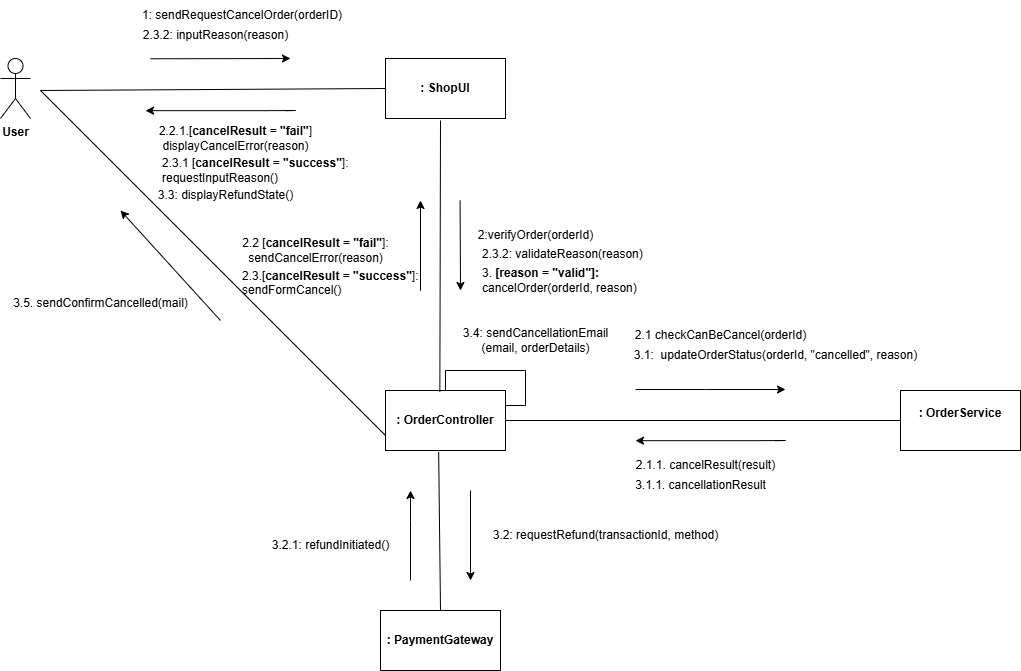

The diagram above was exported from draw.io. Its source (the exported page's mxGraphModel, read from the mxfile embedded in the PNG):
<mxGraphModel dx="1006" dy="519" grid="1" gridSize="10" guides="1" tooltips="1" connect="1" arrows="1" fold="1" page="1" pageScale="1" pageWidth="850" pageHeight="1100" math="0" shadow="0">
  <root>
    <mxCell id="0" />
    <mxCell id="1" parent="0" />
    <mxCell id="HfENYG_coxyejBx5tCMK-1" value="&lt;b&gt;User&lt;/b&gt;&lt;div&gt;&lt;br&gt;&lt;/div&gt;" style="shape=umlActor;verticalLabelPosition=bottom;verticalAlign=top;html=1;outlineConnect=0;" parent="1" vertex="1">
      <mxGeometry x="40" y="88" width="30" height="60" as="geometry" />
    </mxCell>
    <mxCell id="HfENYG_coxyejBx5tCMK-2" value="&lt;b&gt;: ShopUI&lt;/b&gt;" style="rounded=0;whiteSpace=wrap;html=1;" parent="1" vertex="1">
      <mxGeometry x="425" y="88" width="120" height="60" as="geometry" />
    </mxCell>
    <mxCell id="HfENYG_coxyejBx5tCMK-3" value="&lt;b&gt;: OrderController&lt;/b&gt;" style="rounded=0;whiteSpace=wrap;html=1;" parent="1" vertex="1">
      <mxGeometry x="425" y="420" width="120" height="60" as="geometry" />
    </mxCell>
    <mxCell id="HfENYG_coxyejBx5tCMK-5" value="&lt;b&gt;: OrderService&lt;/b&gt;&lt;div&gt;&lt;br&gt;&lt;/div&gt;" style="whiteSpace=wrap;html=1;" parent="1" vertex="1">
      <mxGeometry x="940" y="420" width="120" height="60" as="geometry" />
    </mxCell>
    <mxCell id="HfENYG_coxyejBx5tCMK-7" value="&lt;b&gt;: PaymentGateway&lt;/b&gt;" style="rounded=0;whiteSpace=wrap;html=1;" parent="1" vertex="1">
      <mxGeometry x="420" y="640" width="120" height="60" as="geometry" />
    </mxCell>
    <mxCell id="HfENYG_coxyejBx5tCMK-8" value="1: sendRequestCancelOrder(orderID)" style="text;html=1;align=left;verticalAlign=middle;whiteSpace=wrap;rounded=0;" parent="1" vertex="1">
      <mxGeometry x="180" y="30" width="210" height="30" as="geometry" />
    </mxCell>
    <mxCell id="HfENYG_coxyejBx5tCMK-9" value="2:verifyOrder(orderId)" style="text;html=1;align=center;verticalAlign=middle;resizable=0;points=[];autosize=1;strokeColor=none;fillColor=none;" parent="1" vertex="1">
      <mxGeometry x="505" y="250" width="140" height="30" as="geometry" />
    </mxCell>
    <mxCell id="HfENYG_coxyejBx5tCMK-10" value="3.4: sendCancellationEmail&lt;div&gt;(email, orderDetails)&lt;/div&gt;" style="text;html=1;align=center;verticalAlign=middle;resizable=0;points=[];autosize=1;strokeColor=none;fillColor=none;" parent="1" vertex="1">
      <mxGeometry x="490" y="350" width="170" height="40" as="geometry" />
    </mxCell>
    <mxCell id="HfENYG_coxyejBx5tCMK-11" value="" style="endArrow=none;html=1;rounded=0;entryX=0;entryY=0.5;entryDx=0;entryDy=0;" parent="1" target="HfENYG_coxyejBx5tCMK-2" edge="1">
      <mxGeometry width="50" height="50" relative="1" as="geometry">
        <mxPoint x="80" y="120" as="sourcePoint" />
        <mxPoint x="410" y="150" as="targetPoint" />
      </mxGeometry>
    </mxCell>
    <mxCell id="HfENYG_coxyejBx5tCMK-12" value="" style="endArrow=classic;html=1;rounded=0;" parent="1" edge="1">
      <mxGeometry width="50" height="50" relative="1" as="geometry">
        <mxPoint x="190" y="88.29" as="sourcePoint" />
        <mxPoint x="330" y="88" as="targetPoint" />
      </mxGeometry>
    </mxCell>
    <mxCell id="HfENYG_coxyejBx5tCMK-14" value="" style="endArrow=none;html=1;rounded=0;entryX=0.453;entryY=0.026;entryDx=0;entryDy=0;entryPerimeter=0;" parent="1" target="HfENYG_coxyejBx5tCMK-3" edge="1">
      <mxGeometry width="50" height="50" relative="1" as="geometry">
        <mxPoint x="480" y="150" as="sourcePoint" />
        <mxPoint x="480" y="320" as="targetPoint" />
        <Array as="points">
          <mxPoint x="480" y="150" />
        </Array>
      </mxGeometry>
    </mxCell>
    <mxCell id="HfENYG_coxyejBx5tCMK-15" value="" style="endArrow=classic;html=1;rounded=0;" parent="1" edge="1">
      <mxGeometry width="50" height="50" relative="1" as="geometry">
        <mxPoint x="510" y="520" as="sourcePoint" />
        <mxPoint x="510" y="610" as="targetPoint" />
      </mxGeometry>
    </mxCell>
    <mxCell id="HfENYG_coxyejBx5tCMK-16" value="" style="endArrow=classic;html=1;rounded=0;" parent="1" edge="1">
      <mxGeometry width="50" height="50" relative="1" as="geometry">
        <mxPoint x="499.5799999999999" y="230" as="sourcePoint" />
        <mxPoint x="500" y="320" as="targetPoint" />
      </mxGeometry>
    </mxCell>
    <mxCell id="HfENYG_coxyejBx5tCMK-17" value="" style="endArrow=none;html=1;rounded=0;entryX=1;entryY=0.5;entryDx=0;entryDy=0;exitX=0;exitY=0.5;exitDx=0;exitDy=0;" parent="1" source="HfENYG_coxyejBx5tCMK-5" target="HfENYG_coxyejBx5tCMK-3" edge="1">
      <mxGeometry width="50" height="50" relative="1" as="geometry">
        <mxPoint x="360" y="270" as="sourcePoint" />
        <mxPoint x="410" y="220" as="targetPoint" />
      </mxGeometry>
    </mxCell>
    <mxCell id="HfENYG_coxyejBx5tCMK-18" value="2.1 checkCanBeCancel(orderId)" style="text;html=1;align=center;verticalAlign=middle;resizable=0;points=[];autosize=1;strokeColor=none;fillColor=none;" parent="1" vertex="1">
      <mxGeometry x="665" y="350" width="190" height="30" as="geometry" />
    </mxCell>
    <mxCell id="HfENYG_coxyejBx5tCMK-19" value="" style="endArrow=classic;html=1;rounded=0;" parent="1" edge="1">
      <mxGeometry width="50" height="50" relative="1" as="geometry">
        <mxPoint x="450" y="610" as="sourcePoint" />
        <mxPoint x="450" y="520" as="targetPoint" />
        <Array as="points">
          <mxPoint x="450" y="550" />
        </Array>
      </mxGeometry>
    </mxCell>
    <mxCell id="HfENYG_coxyejBx5tCMK-20" value="" style="endArrow=classic;html=1;rounded=0;" parent="1" edge="1">
      <mxGeometry width="50" height="50" relative="1" as="geometry">
        <mxPoint x="460" y="300" as="sourcePoint" />
        <mxPoint x="460" y="230" as="targetPoint" />
        <Array as="points">
          <mxPoint x="460" y="320" />
        </Array>
      </mxGeometry>
    </mxCell>
    <mxCell id="HfENYG_coxyejBx5tCMK-21" value="2.1.1. cancelResult(result)" style="text;html=1;align=center;verticalAlign=middle;resizable=0;points=[];autosize=1;strokeColor=none;fillColor=none;" parent="1" vertex="1">
      <mxGeometry x="665" y="480" width="160" height="30" as="geometry" />
    </mxCell>
    <mxCell id="HfENYG_coxyejBx5tCMK-26" value="2.3.2: inputReason(reason)" style="text;html=1;align=center;verticalAlign=middle;resizable=0;points=[];autosize=1;strokeColor=none;fillColor=none;" parent="1" vertex="1">
      <mxGeometry x="170" y="50" width="170" height="30" as="geometry" />
    </mxCell>
    <mxCell id="HfENYG_coxyejBx5tCMK-27" value="3. &lt;b&gt;[reason = &quot;valid&quot;]:&lt;/b&gt;&lt;div&gt;cancelOrder(orderId, reason)&lt;/div&gt;" style="text;html=1;align=left;verticalAlign=middle;resizable=0;points=[];autosize=1;strokeColor=none;fillColor=none;" parent="1" vertex="1">
      <mxGeometry x="520" y="290" width="180" height="40" as="geometry" />
    </mxCell>
    <mxCell id="HfENYG_coxyejBx5tCMK-28" value="3.1.1.&amp;nbsp;cancellationResult" style="text;html=1;align=center;verticalAlign=middle;resizable=0;points=[];autosize=1;strokeColor=none;fillColor=none;" parent="1" vertex="1">
      <mxGeometry x="665" y="500" width="150" height="30" as="geometry" />
    </mxCell>
    <mxCell id="HfENYG_coxyejBx5tCMK-29" value="3.1:&amp;nbsp; updateOrderStatus(orderId, &quot;cancelled&quot;, reason)" style="text;html=1;align=center;verticalAlign=middle;resizable=0;points=[];autosize=1;strokeColor=none;fillColor=none;" parent="1" vertex="1">
      <mxGeometry x="660" y="370" width="310" height="30" as="geometry" />
    </mxCell>
    <mxCell id="HfENYG_coxyejBx5tCMK-31" value="3.2: requestRefund(transactionId, method)" style="text;html=1;align=center;verticalAlign=middle;resizable=0;points=[];autosize=1;strokeColor=none;fillColor=none;" parent="1" vertex="1">
      <mxGeometry x="520" y="550" width="250" height="30" as="geometry" />
    </mxCell>
    <mxCell id="HfENYG_coxyejBx5tCMK-32" value="3.2.1: refundInitiated()" style="text;html=1;align=center;verticalAlign=middle;resizable=0;points=[];autosize=1;strokeColor=none;fillColor=none;" parent="1" vertex="1">
      <mxGeometry x="300" y="560" width="140" height="30" as="geometry" />
    </mxCell>
    <mxCell id="HfENYG_coxyejBx5tCMK-34" value="" style="endArrow=classic;html=1;rounded=0;" parent="1" edge="1">
      <mxGeometry width="50" height="50" relative="1" as="geometry">
        <mxPoint x="675" y="419" as="sourcePoint" />
        <mxPoint x="825" y="419" as="targetPoint" />
        <Array as="points">
          <mxPoint x="745" y="419" />
        </Array>
      </mxGeometry>
    </mxCell>
    <mxCell id="HfENYG_coxyejBx5tCMK-35" value="" style="endArrow=classic;html=1;rounded=0;" parent="1" edge="1">
      <mxGeometry width="50" height="50" relative="1" as="geometry">
        <mxPoint x="815" y="470.17" as="sourcePoint" />
        <mxPoint x="675" y="470.17" as="targetPoint" />
        <Array as="points">
          <mxPoint x="825" y="470" />
          <mxPoint x="795" y="470.17" />
        </Array>
      </mxGeometry>
    </mxCell>
    <mxCell id="HfENYG_coxyejBx5tCMK-36" value="3.3: displayRefundState()" style="text;html=1;align=center;verticalAlign=middle;resizable=0;points=[];autosize=1;strokeColor=none;fillColor=none;" parent="1" vertex="1">
      <mxGeometry x="185" y="210" width="160" height="30" as="geometry" />
    </mxCell>
    <mxCell id="HfENYG_coxyejBx5tCMK-37" style="edgeStyle=orthogonalEdgeStyle;rounded=0;orthogonalLoop=1;jettySize=auto;html=1;exitX=0.5;exitY=0;exitDx=0;exitDy=0;entryX=1;entryY=0.25;entryDx=0;entryDy=0;strokeColor=default;endArrow=none;startFill=0;" parent="1" source="HfENYG_coxyejBx5tCMK-3" target="HfENYG_coxyejBx5tCMK-3" edge="1">
      <mxGeometry relative="1" as="geometry" />
    </mxCell>
    <mxCell id="HfENYG_coxyejBx5tCMK-39" value="" style="endArrow=none;html=1;rounded=0;entryX=0.443;entryY=1.024;entryDx=0;entryDy=0;entryPerimeter=0;exitX=0.5;exitY=0;exitDx=0;exitDy=0;" parent="1" source="HfENYG_coxyejBx5tCMK-7" target="HfENYG_coxyejBx5tCMK-3" edge="1">
      <mxGeometry width="50" height="50" relative="1" as="geometry">
        <mxPoint x="470" y="638" as="sourcePoint" />
        <mxPoint x="470" y="350" as="targetPoint" />
        <Array as="points" />
      </mxGeometry>
    </mxCell>
    <mxCell id="HfENYG_coxyejBx5tCMK-41" value="" style="endArrow=none;html=1;rounded=0;entryX=0;entryY=0.75;entryDx=0;entryDy=0;" parent="1" target="HfENYG_coxyejBx5tCMK-3" edge="1">
      <mxGeometry width="50" height="50" relative="1" as="geometry">
        <mxPoint x="80" y="120" as="sourcePoint" />
        <mxPoint x="470" y="380" as="targetPoint" />
      </mxGeometry>
    </mxCell>
    <mxCell id="HfENYG_coxyejBx5tCMK-42" value="" style="endArrow=classic;html=1;rounded=0;" parent="1" edge="1">
      <mxGeometry width="50" height="50" relative="1" as="geometry">
        <mxPoint x="260" y="350" as="sourcePoint" />
        <mxPoint x="160" y="240" as="targetPoint" />
      </mxGeometry>
    </mxCell>
    <mxCell id="HfENYG_coxyejBx5tCMK-43" value="3.5. sendConfirmCancelled(mail)&lt;div&gt;&lt;br&gt;&lt;/div&gt;" style="text;html=1;align=center;verticalAlign=middle;resizable=0;points=[];autosize=1;strokeColor=none;fillColor=none;" parent="1" vertex="1">
      <mxGeometry x="40" y="320" width="200" height="40" as="geometry" />
    </mxCell>
    <mxCell id="hP84V6p0l-Qk5tI1B-bM-3" value="2.2 [&lt;b&gt;cancelResult = &quot;fail&quot;&lt;/b&gt;]:&lt;div&gt;sendCancelError(reason)&lt;/div&gt;" style="text;html=1;align=center;verticalAlign=middle;resizable=0;points=[];autosize=1;strokeColor=none;fillColor=none;" parent="1" vertex="1">
      <mxGeometry x="270" y="260" width="170" height="40" as="geometry" />
    </mxCell>
    <mxCell id="hP84V6p0l-Qk5tI1B-bM-5" value="2.3.[&lt;b&gt;cancelResult = &quot;success&quot;&lt;/b&gt;]:&lt;div&gt;sendFormCancel()&lt;br&gt;&lt;div&gt;&lt;br&gt;&lt;/div&gt;&lt;/div&gt;" style="text;html=1;align=left;verticalAlign=middle;resizable=0;points=[];autosize=1;strokeColor=none;fillColor=none;" parent="1" vertex="1">
      <mxGeometry x="280" y="290" width="200" height="60" as="geometry" />
    </mxCell>
    <mxCell id="hP84V6p0l-Qk5tI1B-bM-6" value="2.3.1 [&lt;b&gt;cancelResult = &quot;success&quot;&lt;/b&gt;]:&lt;div&gt;requestInputReason()&lt;/div&gt;" style="text;html=1;align=left;verticalAlign=middle;resizable=0;points=[];autosize=1;strokeColor=none;fillColor=none;" parent="1" vertex="1">
      <mxGeometry x="200" y="180" width="210" height="40" as="geometry" />
    </mxCell>
    <mxCell id="hP84V6p0l-Qk5tI1B-bM-4" value="2.2.1.[&lt;b&gt;cancelResult = &quot;fail&quot;&lt;/b&gt;]&lt;div&gt;displayCancelError(reason)&lt;/div&gt;" style="text;html=1;align=center;verticalAlign=middle;resizable=0;points=[];autosize=1;strokeColor=none;fillColor=none;" parent="1" vertex="1">
      <mxGeometry x="185" y="148" width="180" height="40" as="geometry" />
    </mxCell>
    <mxCell id="hP84V6p0l-Qk5tI1B-bM-11" value="2.3.2: validateReason(reason)" style="text;whiteSpace=wrap;html=1;" parent="1" vertex="1">
      <mxGeometry x="520" y="270" width="190" height="40" as="geometry" />
    </mxCell>
    <mxCell id="hP84V6p0l-Qk5tI1B-bM-13" value="" style="endArrow=classic;html=1;rounded=0;" parent="1" edge="1">
      <mxGeometry width="50" height="50" relative="1" as="geometry">
        <mxPoint x="325" y="140.17000000000002" as="sourcePoint" />
        <mxPoint x="185" y="140.17000000000002" as="targetPoint" />
        <Array as="points">
          <mxPoint x="335" y="140" />
          <mxPoint x="305" y="140.17000000000002" />
        </Array>
      </mxGeometry>
    </mxCell>
  </root>
</mxGraphModel>